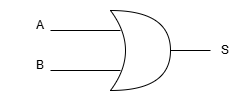

The diagram above was exported from draw.io. Its source (the exported page's mxGraphModel, read from the mxfile embedded in the PNG):
<mxGraphModel dx="866" dy="474" grid="1" gridSize="10" guides="1" tooltips="1" connect="1" arrows="1" fold="1" page="1" pageScale="1" pageWidth="827" pageHeight="1169" math="0" shadow="0">
  <root>
    <mxCell id="0" />
    <mxCell id="1" parent="0" />
    <mxCell id="f_8aFVCLpPD1opb057HX-1" value="" style="shape=xor;whiteSpace=wrap;html=1;" vertex="1" parent="1">
      <mxGeometry x="220" y="100" width="60" height="80" as="geometry" />
    </mxCell>
    <mxCell id="f_8aFVCLpPD1opb057HX-3" value="" style="endArrow=none;html=1;rounded=0;" edge="1" parent="1">
      <mxGeometry width="50" height="50" relative="1" as="geometry">
        <mxPoint x="160" y="160" as="sourcePoint" />
        <mxPoint x="230" y="160" as="targetPoint" />
      </mxGeometry>
    </mxCell>
    <mxCell id="f_8aFVCLpPD1opb057HX-4" value="" style="endArrow=none;html=1;rounded=0;" edge="1" parent="1">
      <mxGeometry width="50" height="50" relative="1" as="geometry">
        <mxPoint x="160" y="120" as="sourcePoint" />
        <mxPoint x="230" y="120" as="targetPoint" />
      </mxGeometry>
    </mxCell>
    <mxCell id="f_8aFVCLpPD1opb057HX-5" value="" style="endArrow=none;html=1;rounded=0;" edge="1" parent="1" target="f_8aFVCLpPD1opb057HX-8">
      <mxGeometry width="50" height="50" relative="1" as="geometry">
        <mxPoint x="280" y="140" as="sourcePoint" />
        <mxPoint x="320" y="140" as="targetPoint" />
      </mxGeometry>
    </mxCell>
    <mxCell id="f_8aFVCLpPD1opb057HX-6" value="A" style="text;html=1;align=center;verticalAlign=middle;whiteSpace=wrap;rounded=0;" vertex="1" parent="1">
      <mxGeometry x="120" y="100" width="60" height="30" as="geometry" />
    </mxCell>
    <mxCell id="f_8aFVCLpPD1opb057HX-7" value="B" style="text;html=1;align=center;verticalAlign=middle;whiteSpace=wrap;rounded=0;" vertex="1" parent="1">
      <mxGeometry x="120" y="140" width="60" height="30" as="geometry" />
    </mxCell>
    <mxCell id="f_8aFVCLpPD1opb057HX-8" value="S" style="text;html=1;align=center;verticalAlign=middle;whiteSpace=wrap;rounded=0;" vertex="1" parent="1">
      <mxGeometry x="320" y="125" width="30" height="30" as="geometry" />
    </mxCell>
  </root>
</mxGraphModel>